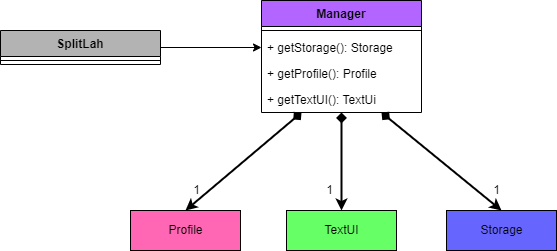

The diagram above was exported from draw.io. Its source (the exported page's mxGraphModel, read from the mxfile embedded in the PNG):
<mxGraphModel dx="1038" dy="547" grid="1" gridSize="10" guides="1" tooltips="1" connect="1" arrows="1" fold="1" page="1" pageScale="1" pageWidth="827" pageHeight="1169" math="0" shadow="0">
  <root>
    <mxCell id="WIyWlLk6GJQsqaUBKTNV-0" />
    <mxCell id="WIyWlLk6GJQsqaUBKTNV-1" parent="WIyWlLk6GJQsqaUBKTNV-0" />
    <mxCell id="kcHfokmByEjYiGbPGaT9-5" value="TextUI" style="html=1;fillColor=#66FF66;" parent="WIyWlLk6GJQsqaUBKTNV-1" vertex="1">
      <mxGeometry x="366" y="360" width="110" height="40" as="geometry" />
    </mxCell>
    <mxCell id="kcHfokmByEjYiGbPGaT9-6" value="Storage" style="html=1;fillColor=#6666FF;" parent="WIyWlLk6GJQsqaUBKTNV-1" vertex="1">
      <mxGeometry x="526" y="360" width="110" height="40" as="geometry" />
    </mxCell>
    <mxCell id="kcHfokmByEjYiGbPGaT9-8" value="" style="endArrow=diamond;startArrow=classic;html=1;rounded=0;strokeWidth=2;startFill=1;endFill=1;exitX=0.5;exitY=0;exitDx=0;exitDy=0;entryX=0.25;entryY=1;entryDx=0;entryDy=0;" parent="WIyWlLk6GJQsqaUBKTNV-1" source="27q1DyJ5ycWKz5_ECtlz-16" target="kcHfokmByEjYiGbPGaT9-22" edge="1">
      <mxGeometry width="50" height="50" relative="1" as="geometry">
        <mxPoint x="220" y="360" as="sourcePoint" />
        <mxPoint x="376" y="280" as="targetPoint" />
      </mxGeometry>
    </mxCell>
    <mxCell id="kcHfokmByEjYiGbPGaT9-9" value="" style="endArrow=diamond;startArrow=classic;html=1;rounded=0;strokeWidth=2;startFill=1;endFill=1;exitX=0.5;exitY=0;exitDx=0;exitDy=0;entryX=0.5;entryY=1;entryDx=0;entryDy=0;" parent="WIyWlLk6GJQsqaUBKTNV-1" source="kcHfokmByEjYiGbPGaT9-5" target="kcHfokmByEjYiGbPGaT9-22" edge="1">
      <mxGeometry width="50" height="50" relative="1" as="geometry">
        <mxPoint x="281" y="370" as="sourcePoint" />
        <mxPoint x="421" y="262" as="targetPoint" />
      </mxGeometry>
    </mxCell>
    <mxCell id="kcHfokmByEjYiGbPGaT9-14" value="" style="endArrow=diamond;startArrow=classic;html=1;rounded=0;strokeWidth=2;startFill=1;endFill=1;exitX=0.5;exitY=0;exitDx=0;exitDy=0;entryX=0.75;entryY=1;entryDx=0;entryDy=0;" parent="WIyWlLk6GJQsqaUBKTNV-1" source="kcHfokmByEjYiGbPGaT9-6" target="kcHfokmByEjYiGbPGaT9-22" edge="1">
      <mxGeometry width="50" height="50" relative="1" as="geometry">
        <mxPoint x="476" y="370" as="sourcePoint" />
        <mxPoint x="439.7387387387387" y="262" as="targetPoint" />
      </mxGeometry>
    </mxCell>
    <mxCell id="kcHfokmByEjYiGbPGaT9-22" value="Manager" style="swimlane;fontStyle=1;align=center;verticalAlign=top;childLayout=stackLayout;horizontal=1;startSize=26;horizontalStack=0;resizeParent=1;resizeParentMax=0;resizeLast=0;collapsible=1;marginBottom=0;fillColor=#B266FF;" parent="WIyWlLk6GJQsqaUBKTNV-1" vertex="1">
      <mxGeometry x="341" y="150" width="160" height="112" as="geometry" />
    </mxCell>
    <mxCell id="kcHfokmByEjYiGbPGaT9-24" value="" style="line;strokeWidth=1;fillColor=none;align=left;verticalAlign=middle;spacingTop=-1;spacingLeft=3;spacingRight=3;rotatable=0;labelPosition=right;points=[];portConstraint=eastwest;" parent="kcHfokmByEjYiGbPGaT9-22" vertex="1">
      <mxGeometry y="26" width="160" height="8" as="geometry" />
    </mxCell>
    <mxCell id="kcHfokmByEjYiGbPGaT9-29" value="+ getStorage(): Storage" style="text;strokeColor=none;fillColor=none;align=left;verticalAlign=top;spacingLeft=4;spacingRight=4;overflow=hidden;rotatable=0;points=[[0,0.5],[1,0.5]];portConstraint=eastwest;" parent="kcHfokmByEjYiGbPGaT9-22" vertex="1">
      <mxGeometry y="34" width="160" height="26" as="geometry" />
    </mxCell>
    <mxCell id="kcHfokmByEjYiGbPGaT9-31" value="+ getProfile(): Profile " style="text;strokeColor=none;fillColor=none;align=left;verticalAlign=top;spacingLeft=4;spacingRight=4;overflow=hidden;rotatable=0;points=[[0,0.5],[1,0.5]];portConstraint=eastwest;" parent="kcHfokmByEjYiGbPGaT9-22" vertex="1">
      <mxGeometry y="60" width="160" height="26" as="geometry" />
    </mxCell>
    <mxCell id="kcHfokmByEjYiGbPGaT9-30" value="+ getTextUI(): TextUi" style="text;strokeColor=none;fillColor=none;align=left;verticalAlign=top;spacingLeft=4;spacingRight=4;overflow=hidden;rotatable=0;points=[[0,0.5],[1,0.5]];portConstraint=eastwest;" parent="kcHfokmByEjYiGbPGaT9-22" vertex="1">
      <mxGeometry y="86" width="160" height="26" as="geometry" />
    </mxCell>
    <mxCell id="yEkdKKiCsdeYMLr6zY0W-3" value="1" style="text;html=1;align=center;verticalAlign=middle;resizable=0;points=[];autosize=1;strokeColor=none;fillColor=none;" parent="WIyWlLk6GJQsqaUBKTNV-1" vertex="1">
      <mxGeometry x="266" y="330" width="20" height="20" as="geometry" />
    </mxCell>
    <mxCell id="yEkdKKiCsdeYMLr6zY0W-4" value="1" style="text;html=1;align=center;verticalAlign=middle;resizable=0;points=[];autosize=1;strokeColor=none;fillColor=none;" parent="WIyWlLk6GJQsqaUBKTNV-1" vertex="1">
      <mxGeometry x="399" y="330" width="20" height="20" as="geometry" />
    </mxCell>
    <mxCell id="yEkdKKiCsdeYMLr6zY0W-5" value="1" style="text;html=1;align=center;verticalAlign=middle;resizable=0;points=[];autosize=1;strokeColor=none;fillColor=none;" parent="WIyWlLk6GJQsqaUBKTNV-1" vertex="1">
      <mxGeometry x="566" y="330" width="20" height="20" as="geometry" />
    </mxCell>
    <mxCell id="yEkdKKiCsdeYMLr6zY0W-8" value="SplitLah" style="swimlane;fontStyle=1;align=center;verticalAlign=top;childLayout=stackLayout;horizontal=1;startSize=26;horizontalStack=0;resizeParent=1;resizeParentMax=0;resizeLast=0;collapsible=1;marginBottom=0;fillColor=#B3B3B3;" parent="WIyWlLk6GJQsqaUBKTNV-1" vertex="1">
      <mxGeometry x="80" y="180" width="160" height="34" as="geometry" />
    </mxCell>
    <mxCell id="yEkdKKiCsdeYMLr6zY0W-9" value="" style="line;strokeWidth=1;fillColor=none;align=left;verticalAlign=middle;spacingTop=-1;spacingLeft=3;spacingRight=3;rotatable=0;labelPosition=right;points=[];portConstraint=eastwest;" parent="yEkdKKiCsdeYMLr6zY0W-8" vertex="1">
      <mxGeometry y="26" width="160" height="8" as="geometry" />
    </mxCell>
    <mxCell id="yEkdKKiCsdeYMLr6zY0W-14" value="" style="endArrow=classic;html=1;rounded=0;exitX=1;exitY=0.5;exitDx=0;exitDy=0;endFill=1;entryX=0;entryY=0.5;entryDx=0;entryDy=0;" parent="WIyWlLk6GJQsqaUBKTNV-1" target="kcHfokmByEjYiGbPGaT9-29" edge="1">
      <mxGeometry width="50" height="50" relative="1" as="geometry">
        <mxPoint x="240" y="197" as="sourcePoint" />
        <mxPoint x="506" y="110" as="targetPoint" />
      </mxGeometry>
    </mxCell>
    <mxCell id="27q1DyJ5ycWKz5_ECtlz-16" value="Profile" style="html=1;fillColor=#FF66B3;" parent="WIyWlLk6GJQsqaUBKTNV-1" vertex="1">
      <mxGeometry x="210" y="360" width="110" height="40" as="geometry" />
    </mxCell>
  </root>
</mxGraphModel>